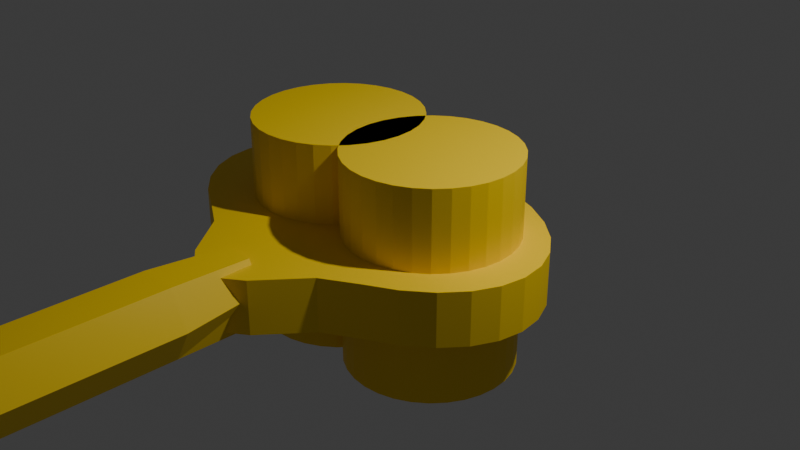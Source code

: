# Source: key.blend  (saved by Blender 4.5.90; exported with 4.5.12 LTS)
import bpy
from mathutils import Matrix  # noqa: F401  (used for matrix-valued properties, if any)

bpy.ops.wm.read_factory_settings(use_empty=True)
scene = bpy.context.scene
scene.name = 'Scene'

# ---- collections
col_collection = bpy.data.collections.new('Collection'); scene.collection.children.link(col_collection)

# ---- materials (node trees are filled in below, after node groups)
mat_material_002 = bpy.data.materials.new('Material.002')
mat_material_003 = bpy.data.materials.new('Material.003')
mat_material_001 = bpy.data.materials.new('Material.001')
mat_key = bpy.data.materials.new('key')

# ---- material node trees
mat_material_002.use_nodes = True; mat_material_002.node_tree.nodes.clear()
_N = mat_material_002.node_tree.nodes; _L = mat_material_002.node_tree.links
n0 = _N.new('ShaderNodeBsdfPrincipled'); n0.name = 'Principled BSDF'; n0.location = (-200, 100)
n0.inputs[0].default_value = (1.0, 0.6795, 0.0, 1.0)
n1 = _N.new('ShaderNodeOutputMaterial'); n1.name = 'Material Output'; n1.location = (200, 100)
_L.new(n0.outputs[0], n1.inputs[0])
n1.is_active_output = True
mat_material_003.use_nodes = True; mat_material_003.node_tree.nodes.clear()
_N = mat_material_003.node_tree.nodes; _L = mat_material_003.node_tree.links
n0 = _N.new('ShaderNodeBsdfPrincipled'); n0.name = 'Principled BSDF'; n0.location = (-200, 100)
n0.inputs[0].default_value = (1.0, 0.6795, 0.0, 1.0)
n1 = _N.new('ShaderNodeOutputMaterial'); n1.name = 'Material Output'; n1.location = (200, 100)
_L.new(n0.outputs[0], n1.inputs[0])
n1.is_active_output = True
mat_material_001.use_nodes = True; mat_material_001.node_tree.nodes.clear()
_N = mat_material_001.node_tree.nodes; _L = mat_material_001.node_tree.links
n0 = _N.new('ShaderNodeBsdfPrincipled'); n0.name = 'Principled BSDF'; n0.location = (-200, 100)
n0.inputs[0].default_value = (1.0, 0.6795, 0.0, 1.0)
n1 = _N.new('ShaderNodeOutputMaterial'); n1.name = 'Material Output'; n1.location = (200, 100)
_L.new(n0.outputs[0], n1.inputs[0])
n1.is_active_output = True
mat_key.use_nodes = True; mat_key.node_tree.nodes.clear()
_N = mat_key.node_tree.nodes; _L = mat_key.node_tree.links
n0 = _N.new('ShaderNodeBsdfPrincipled'); n0.name = 'Principled BSDF'; n0.location = (-200, 100)
n0.inputs[0].default_value = (1.0, 0.6795, 0.0, 1.0)
n1 = _N.new('ShaderNodeOutputMaterial'); n1.name = 'Material Output'; n1.location = (200, 100)
_L.new(n0.outputs[0], n1.inputs[0])
n1.is_active_output = True

# ---- world
world_world = bpy.data.worlds.new('World'); scene.world = world_world
world_world.use_nodes = True; world_world.node_tree.nodes.clear()
_N = world_world.node_tree.nodes; _L = world_world.node_tree.links
n0 = _N.new('ShaderNodeOutputWorld'); n0.name = 'World Output'; n0.location = (200, 100)
n1 = _N.new('ShaderNodeBackground'); n1.name = 'Background'; n1.location = (-200, 100)
n1.inputs[0].default_value = (0.05088, 0.05088, 0.05088, 1.0)
_L.new(n1.outputs[0], n0.inputs[0])
n0.is_active_output = True
world_world.color = (0.05088, 0.05088, 0.05088)
world_world.sun_shadow_jitter_overblur = 0.0

# ---- cameras
cam_camera = bpy.data.cameras.new('Camera')
cam_camera.clip_end = 100.0
cam_camera.ortho_scale = 7.314

# ---- lights
light_light = bpy.data.lights.new('Light', 'POINT')
light_light.energy = 1000.0
light_light.shadow_soft_size = 0.1

# ---- meshes
me_cylinder_005 = bpy.data.meshes.new('Cylinder.005')
me_cylinder_005.from_pydata([(-9.934e-09, 0.9205, -1.0), (0.0, 1.0, 1.0), (0.6595, 0.5397, -1.0), (0.866, 0.5, 1.0), (0.866, -0.5, -1.0), (0.866, -0.5, 1.0), (0.0, -1.0, -1.0), (0.0, -1.0, 1.0), (-0.866, -0.5, -1.0), (-0.866, -0.5, 1.0), (-0.6595, 0.5397, -1.0), (-0.866, 0.5, 1.0), (0.866, 0.5, 10.33), (1.742e-14, 1.0, 10.33), (0.866, -0.5, 10.33), (1.742e-14, -1.0, 10.33), (-0.866, -0.5, 10.33), (-0.866, 0.5, 10.33), (1.15, 0.6642, 11.93), (7.242e-09, 1.328, 11.93), (1.15, -0.6642, 11.93), (7.242e-09, -1.328, 11.93), (-1.15, -0.6642, 11.93), (-1.15, 0.6642, 11.93), (0.7049, 0.407, 13.5), (7.242e-09, 0.8139, 13.5), (0.7049, -0.407, 13.5), (7.242e-09, -0.8139, 13.5), (-0.7049, -0.407, 13.5), (-0.7049, 0.407, 13.5), (1.15, 0.6642, 13.5), (7.242e-09, 1.328, 13.5), (1.15, -0.6642, 13.5), (7.242e-09, -1.328, 13.5), (-1.15, -0.6642, 13.5), (-1.15, 0.6642, 13.5), (0.7049, 0.407, 17.69), (7.242e-09, 0.8139, 17.69), (0.7049, -0.407, 17.69), (7.242e-09, -0.8139, 17.69), (-0.7049, -0.407, 17.69), (-0.7049, 0.407, 17.69), (-0.0309, -0.01784, 17.87), (1.648e-09, -0.03568, 17.87), (-0.0309, 0.01784, 17.87), (-1.204e-08, 0.03568, 17.87), (0.0309, 0.01784, 17.87), (0.0309, -0.01784, 17.87)], [], [(0, 1, 3, 2), (2, 3, 5, 4), (4, 5, 7, 6), (6, 7, 9, 8), (5, 3, 12, 14), (8, 9, 11, 10), (10, 11, 1, 0), (0, 2, 4, 6, 8, 10), (13, 17, 23, 19), (11, 9, 16, 17), (3, 1, 13, 12), (7, 5, 14, 15), (1, 11, 17, 13), (9, 7, 15, 16), (19, 23, 35, 31), (16, 15, 21, 22), (14, 12, 18, 20), (17, 16, 22, 23), (15, 14, 20, 21), (12, 13, 19, 18), (29, 28, 40, 41), (22, 21, 33, 34), (20, 18, 30, 32), (23, 22, 34, 35), (21, 20, 32, 33), (18, 19, 31, 30), (25, 24, 30, 31), (24, 26, 32, 30), (26, 27, 33, 32), (27, 28, 34, 33), (28, 29, 35, 34), (29, 25, 31, 35), (39, 38, 44, 45), (27, 26, 38, 39), (24, 25, 37, 36), (25, 29, 41, 37), (28, 27, 39, 40), (26, 24, 36, 38), (42, 43, 47, 46, 45, 44), (36, 37, 43, 42), (37, 41, 47, 43), (40, 39, 45, 46), (38, 36, 42, 44), (41, 40, 46, 47)])
_uv = me_cylinder_005.uv_layers.new(name='UVMap')
_uv.uv.foreach_set('vector', [1.0, 0.5, 1.0, 1.0, 0.8333, 1.0, 0.8333, 0.5, 0.8333, 0.5, 0.8333, 1.0, 0.6667, 1.0, 0.6667, 0.5, 0.6667, 0.5, 0.6667, 1.0, 0.5, 1.0, 0.5, 0.5, 0.5, 0.5, 0.5, 1.0, 0.3333, 1.0, 0.3333, 0.5, 0.6667, 1.0, 0.8333, 1.0, 0.8333, 1.0, 0.6667, 1.0, 0.3333, 0.5, 0.3333, 1.0, 0.1667, 1.0, 0.1667, 0.5, 0.1667, 0.5, 0.1667, 1.0, -8.941e-08, 1.0, -8.941e-08, 0.5, 0.75, 0.49, 0.9578, 0.37, 0.9578, 0.13, 0.75, 0.01, 0.5422, 0.13, 0.5422, 0.37, -8.941e-08, 1.0, 0.1667, 1.0, 0.1667, 1.0, -8.941e-08, 1.0, 0.1667, 1.0, 0.3333, 1.0, 0.3333, 1.0, 0.1667, 1.0, 0.8333, 1.0, 1.0, 1.0, 1.0, 1.0, 0.8333, 1.0, 0.5, 1.0, 0.6667, 1.0, 0.6667, 1.0, 0.5, 1.0, -8.941e-08, 1.0, 0.1667, 1.0, 0.1667, 1.0, -8.941e-08, 1.0, 0.3333, 1.0, 0.5, 1.0, 0.5, 1.0, 0.3333, 1.0, -8.941e-08, 1.0, 0.1667, 1.0, 0.1667, 1.0, -8.941e-08, 1.0, 0.3333, 1.0, 0.5, 1.0, 0.5, 1.0, 0.3333, 1.0, 0.6667, 1.0, 0.8333, 1.0, 0.8333, 1.0, 0.6667, 1.0, 0.1667, 1.0, 0.3333, 1.0, 0.3333, 1.0, 0.1667, 1.0, 0.5, 1.0, 0.6667, 1.0, 0.6667, 1.0, 0.5, 1.0, 0.8333, 1.0, 1.0, 1.0, 1.0, 1.0, 0.8333, 1.0, 0.1227, 0.3235, 0.1227, 0.1765, 0.1227, 0.1765, 0.1227, 0.3235, 0.3333, 1.0, 0.5, 1.0, 0.5, 1.0, 0.3333, 1.0, 0.6667, 1.0, 0.8333, 1.0, 0.8333, 1.0, 0.6667, 1.0, 0.1667, 1.0, 0.3333, 1.0, 0.3333, 1.0, 0.1667, 1.0, 0.5, 1.0, 0.6667, 1.0, 0.6667, 1.0, 0.5, 1.0, 0.8333, 1.0, 1.0, 1.0, 1.0, 1.0, 0.8333, 1.0, 0.25, 0.397, 0.3773, 0.3235, 0.4578, 0.37, 0.25, 0.49, 0.3773, 0.3235, 0.3773, 0.1765, 0.4578, 0.13, 0.4578, 0.37, 0.3773, 0.1765, 0.25, 0.103, 0.25, 0.01, 0.4578, 0.13, 0.25, 0.103, 0.1227, 0.1765, 0.04215, 0.13, 0.25, 0.01, 0.1227, 0.1765, 0.1227, 0.3235, 0.04215, 0.37, 0.04215, 0.13, 0.1227, 0.3235, 0.25, 0.397, 0.25, 0.49, 0.04215, 0.37, 0.25, 0.103, 0.3773, 0.1765, 0.3773, 0.1765, 0.25, 0.103, 0.25, 0.103, 0.3773, 0.1765, 0.3773, 0.1765, 0.25, 0.103, 0.3773, 0.3235, 0.25, 0.397, 0.25, 0.397, 0.3773, 0.3235, 0.25, 0.397, 0.1227, 0.3235, 0.1227, 0.3235, 0.25, 0.397, 0.1227, 0.1765, 0.25, 0.103, 0.25, 0.103, 0.1227, 0.1765, 0.3773, 0.1765, 0.3773, 0.3235, 0.3773, 0.3235, 0.3773, 0.1765, 0.3773, 0.3235, 0.25, 0.397, 0.1227, 0.3235, 0.1227, 0.1765, 0.25, 0.103, 0.3773, 0.1765, 0.3773, 0.3235, 0.25, 0.397, 0.25, 0.397, 0.3773, 0.3235, 0.25, 0.397, 0.1227, 0.3235, 0.1227, 0.3235, 0.25, 0.397, 0.1227, 0.1765, 0.25, 0.103, 0.25, 0.103, 0.1227, 0.1765, 0.3773, 0.1765, 0.3773, 0.3235, 0.3773, 0.3235, 0.3773, 0.1765, 0.1227, 0.3235, 0.1227, 0.1765, 0.1227, 0.1765, 0.1227, 0.3235])
me_cylinder_005.materials.append(mat_material_002)
me_cylinder_005.update()
me_cube_001 = bpy.data.meshes.new('Cube.001')
me_cube_001.from_pydata([(-1.0, -1.0, -1.0), (-1.0, -1.0, 1.0), (-1.0, 1.0, -1.0), (-1.0, 1.0, 1.0), (1.0, -1.0, -1.0), (1.0, -1.0, 1.0), (1.0, 1.0, -1.0), (1.0, 1.0, 1.0), (-1.0, 0.3333, -1.0), (-1.0, -0.3333, -1.0), (-1.0, -0.3333, 1.0), (-1.0, 0.3333, 1.0), (1.0, -0.3333, -1.0), (1.0, 0.3333, -1.0), (1.0, 0.3333, 1.0), (1.0, -0.3333, 1.0), (-0.5882, 1.0, -1.0), (-0.5882, 1.0, 1.0), (-0.5882, -1.0, -1.0), (-0.5882, -1.0, 1.0), (-0.5882, 0.3333, 1.0), (-0.5882, -0.3333, 1.0), (-0.5882, 0.3333, -1.0), (-0.5882, -0.3333, -1.0), (-1.0, -0.5926, -1.0), (1.0, -0.5926, 1.0), (-1.0, -0.5926, 1.0), (1.0, -0.5926, -1.0), (-0.5882, -0.5926, 1.0), (-0.5882, -0.5926, -1.0), (-1.0, 0.6111, 1.0), (1.0, 0.6111, -1.0), (-1.0, 0.6111, -1.0), (1.0, 0.6111, 1.0), (-0.5882, 0.6111, -1.0), (-0.5882, 0.6111, 1.0), (0.08967, 1.0, 1.0), (0.08967, -1.0, -1.0), (0.08967, 0.3333, 1.0), (0.08967, -0.3333, 1.0), (0.08967, 1.0, -1.0), (0.08967, -1.0, 1.0), (0.08967, 0.3333, -1.0), (0.08967, -0.3333, -1.0), (0.08967, -0.5926, 1.0), (0.08967, -0.5926, -1.0), (0.08967, 0.6111, 1.0), (0.08967, 0.6111, -1.0)], [], [(32, 30, 3, 2), (40, 36, 7, 6), (27, 25, 5, 4), (18, 19, 1, 0), (45, 27, 4, 37), (28, 26, 1, 19), (35, 30, 11, 20), (47, 31, 13, 42), (42, 13, 12, 43), (31, 33, 14, 13), (13, 14, 15, 12), (24, 26, 10, 9), (32, 34, 22, 8), (38, 20, 21, 39), (46, 35, 20, 38), (24, 29, 18, 0), (2, 3, 17, 16), (9, 23, 29, 24), (39, 21, 28, 44), (0, 1, 26, 24), (21, 10, 26, 28), (43, 12, 27, 45), (12, 15, 25, 27), (2, 16, 34, 32), (6, 7, 33, 31), (40, 6, 31, 47), (17, 3, 30, 35), (8, 11, 30, 32), (7, 36, 46, 33), (23, 43, 45, 29), (15, 39, 44, 25), (4, 5, 41, 37), (25, 44, 41, 5), (33, 46, 38, 14), (14, 38, 39, 15), (22, 42, 43, 23), (34, 47, 42, 22), (22, 20, 11, 8), (23, 21, 20, 22), (23, 9, 10, 21), (19, 18, 29, 28), (45, 44, 28, 29), (41, 44, 45, 37), (47, 46, 36, 40), (47, 34, 35, 46), (17, 35, 34, 16)])
_uv = me_cube_001.uv_layers.new(name='UVMap')
_uv.uv.foreach_set('vector', [0.375, 0.2014, 0.625, 0.2014, 0.625, 0.25, 0.375, 0.25, 0.375, 0.3862, 0.625, 0.3862, 0.625, 0.5, 0.375, 0.5, 0.375, 0.6991, 0.625, 0.6991, 0.625, 0.75, 0.375, 0.75, 0.375, 0.9485, 0.625, 0.9485, 0.625, 1.0, 0.375, 1.0, 0.2612, 0.6991, 0.375, 0.6991, 0.375, 0.75, 0.2612, 0.75, 0.8235, 0.6991, 0.875, 0.6991, 0.875, 0.75, 0.8235, 0.75, 0.8235, 0.5486, 0.875, 0.5486, 0.875, 0.5833, 0.8235, 0.5833, 0.2612, 0.5486, 0.375, 0.5486, 0.375, 0.5833, 0.2612, 0.5833, 0.2612, 0.5833, 0.375, 0.5833, 0.375, 0.6667, 0.2612, 0.6667, 0.375, 0.5486, 0.625, 0.5486, 0.625, 0.5833, 0.375, 0.5833, 0.375, 0.5833, 0.625, 0.5833, 0.625, 0.6667, 0.375, 0.6667, 0.375, 0.05093, 0.625, 0.05093, 0.625, 0.08333, 0.375, 0.08333, 0.125, 0.5486, 0.1765, 0.5486, 0.1765, 0.5833, 0.125, 0.5833, 0.7388, 0.5833, 0.8235, 0.5833, 0.8235, 0.6667, 0.7388, 0.6667, 0.7388, 0.5486, 0.8235, 0.5486, 0.8235, 0.5833, 0.7388, 0.5833, 0.125, 0.6991, 0.1765, 0.6991, 0.1765, 0.75, 0.125, 0.75, 0.375, 0.25, 0.625, 0.25, 0.625, 0.3015, 0.375, 0.3015, 0.125, 0.6667, 0.1765, 0.6667, 0.1765, 0.6991, 0.125, 0.6991, 0.7388, 0.6667, 0.8235, 0.6667, 0.8235, 0.6991, 0.7388, 0.6991, 0.375, 0.0, 0.625, 0.0, 0.625, 0.05093, 0.375, 0.05093, 0.8235, 0.6667, 0.875, 0.6667, 0.875, 0.6991, 0.8235, 0.6991, 0.2612, 0.6667, 0.375, 0.6667, 0.375, 0.6991, 0.2612, 0.6991, 0.375, 0.6667, 0.625, 0.6667, 0.625, 0.6991, 0.375, 0.6991, 0.125, 0.5, 0.1765, 0.5, 0.1765, 0.5486, 0.125, 0.5486, 0.375, 0.5, 0.625, 0.5, 0.625, 0.5486, 0.375, 0.5486, 0.2612, 0.5, 0.375, 0.5, 0.375, 0.5486, 0.2612, 0.5486, 0.8235, 0.5, 0.875, 0.5, 0.875, 0.5486, 0.8235, 0.5486, 0.375, 0.1667, 0.625, 0.1667, 0.625, 0.2014, 0.375, 0.2014, 0.625, 0.5, 0.7388, 0.5, 0.7388, 0.5486, 0.625, 0.5486, 0.1765, 0.6667, 0.2612, 0.6667, 0.2612, 0.6991, 0.1765, 0.6991, 0.625, 0.6667, 0.7388, 0.6667, 0.7388, 0.6991, 0.625, 0.6991, 0.375, 0.75, 0.625, 0.75, 0.625, 0.8638, 0.375, 0.8638, 0.625, 0.6991, 0.7388, 0.6991, 0.7388, 0.75, 0.625, 0.75, 0.625, 0.5486, 0.7388, 0.5486, 0.7388, 0.5833, 0.625, 0.5833, 0.625, 0.5833, 0.7388, 0.5833, 0.7388, 0.6667, 0.625, 0.6667, 0.1765, 0.5833, 0.2612, 0.5833, 0.2612, 0.6667, 0.1765, 0.6667, 0.1765, 0.5486, 0.2612, 0.5486, 0.2612, 0.5833, 0.1765, 0.5833, 0.1765, 0.5833, 0.8235, 0.5833, 0.875, 0.5833, 0.375, 0.1667, 0.1765, 0.6667, 0.8235, 0.6667, 0.8235, 0.5833, 0.1765, 0.5833, 0.1765, 0.6667, 0.375, 0.08333, 0.875, 0.6667, 0.8235, 0.6667, 0.625, 0.9485, 0.375, 0.9485, 0.1765, 0.6991, 0.8235, 0.6991, 0.2612, 0.6991, 0.7388, 0.6991, 0.8235, 0.6991, 0.1765, 0.6991, 0.7388, 0.75, 0.7388, 0.6991, 0.2612, 0.6991, 0.2612, 0.75, 0.2612, 0.5486, 0.7388, 0.5486, 0.7388, 0.5, 0.375, 0.3862, 0.2612, 0.5486, 0.1765, 0.5486, 0.8235, 0.5486, 0.7388, 0.5486, 0.8235, 0.5, 0.8235, 0.5486, 0.1765, 0.5486, 0.1765, 0.5])
me_cube_001.materials.append(mat_material_003)
me_cube_001.update()
me_cylinder_008 = bpy.data.meshes.new('Cylinder.008')
me_cylinder_008.from_pydata([(-0.6372, 1.657, -0.2755), (-0.6372, 1.657, 0.2755), (-0.1604, 1.626, -0.2755), (-0.1604, 1.626, 0.2755), (0.2981, 1.532, -0.2755), (0.2981, 1.532, 0.2755), (0.7206, 1.381, -0.2755), (0.7206, 1.381, 0.2755), (1.091, 1.177, -0.2755), (1.091, 1.177, 0.2755), (1.395, 0.9281, -0.2755), (1.395, 0.9281, 0.2755), (1.621, 0.6445, -0.2755), (1.621, 0.6445, 0.2755), (1.76, 0.3367, -0.2755), (1.76, 0.3367, 0.2755), (1.807, 0.01662, -0.2755), (1.807, 0.01662, 0.2755), (1.76, -0.3035, -0.2755), (1.76, -0.3035, 0.2755), (1.621, -0.6112, -0.2755), (1.621, -0.6112, 0.2755), (1.395, -0.8949, -0.2755), (1.395, -0.8949, 0.2755), (1.091, -1.143, -0.2755), (1.091, -1.143, 0.2755), (0.7206, -1.348, -0.2755), (0.7206, -1.348, 0.2755), (0.2981, -1.6, -0.2755), (0.2981, -1.6, 0.2755), (-0.1604, -2.174, -0.2755), (-0.1604, -2.174, 0.2755), (-0.6372, -2.517, -0.2755), (-0.6372, -2.517, 0.2755), (-1.114, -2.174, -0.2755), (-1.114, -2.174, 0.2755), (-1.572, -1.6, -0.2755), (-1.572, -1.6, 0.2755), (-1.995, -1.348, -0.2755), (-1.995, -1.348, 0.2755), (-2.365, -1.143, -0.2755), (-2.365, -1.143, 0.2755), (-2.669, -0.8949, -0.2755), (-2.669, -0.8949, 0.2755), (-2.895, -0.6112, -0.2755), (-2.895, -0.6112, 0.2755), (-3.034, -0.3035, -0.2755), (-3.034, -0.3035, 0.2755), (-3.081, 0.01662, -0.2755), (-3.081, 0.01662, 0.2755), (-3.034, 0.3367, -0.2755), (-3.034, 0.3367, 0.2755), (-2.895, 0.6445, -0.2755), (-2.895, 0.6445, 0.2755), (-2.669, 0.9281, -0.2755), (-2.669, 0.9281, 0.2755), (-2.365, 1.177, -0.2755), (-2.365, 1.177, 0.2755), (-1.995, 1.381, -0.2755), (-1.995, 1.381, 0.2755), (-1.572, 1.532, -0.2755), (-1.572, 1.532, 0.2755), (-1.114, 1.626, -0.2755), (-1.114, 1.626, 0.2755)], [], [(0, 1, 3, 2), (2, 3, 5, 4), (4, 5, 7, 6), (6, 7, 9, 8), (8, 9, 11, 10), (10, 11, 13, 12), (12, 13, 15, 14), (14, 15, 17, 16), (16, 17, 19, 18), (18, 19, 21, 20), (20, 21, 23, 22), (22, 23, 25, 24), (24, 25, 27, 26), (26, 27, 29, 28), (28, 29, 31, 30), (30, 31, 33, 32), (32, 33, 35, 34), (34, 35, 37, 36), (36, 37, 39, 38), (38, 39, 41, 40), (40, 41, 43, 42), (42, 43, 45, 44), (44, 45, 47, 46), (46, 47, 49, 48), (48, 49, 51, 50), (50, 51, 53, 52), (52, 53, 55, 54), (54, 55, 57, 56), (56, 57, 59, 58), (58, 59, 61, 60), (3, 1, 63, 61, 59, 57, 55, 53, 51, 49, 47, 45, 43, 41, 39, 37, 35, 33, 31, 29, 27, 25, 23, 21, 19, 17, 15, 13, 11, 9, 7, 5), (60, 61, 63, 62), (62, 63, 1, 0), (0, 2, 4, 6, 8, 10, 12, 14, 16, 18, 20, 22, 24, 26, 28, 30, 32, 34, 36, 38, 40, 42, 44, 46, 48, 50, 52, 54, 56, 58, 60, 62)])
_uv = me_cylinder_008.uv_layers.new(name='UVMap')
_uv.uv.foreach_set('vector', [1.0, 0.5, 1.0, 1.0, 0.9688, 1.0, 0.9688, 0.5, 0.9688, 0.5, 0.9688, 1.0, 0.9375, 1.0, 0.9375, 0.5, 0.9375, 0.5, 0.9375, 1.0, 0.9062, 1.0, 0.9062, 0.5, 0.9062, 0.5, 0.9062, 1.0, 0.875, 1.0, 0.875, 0.5, 0.875, 0.5, 0.875, 1.0, 0.8438, 1.0, 0.8438, 0.5, 0.8438, 0.5, 0.8438, 1.0, 0.8125, 1.0, 0.8125, 0.5, 0.8125, 0.5, 0.8125, 1.0, 0.7812, 1.0, 0.7812, 0.5, 0.7812, 0.5, 0.7812, 1.0, 0.75, 1.0, 0.75, 0.5, 0.75, 0.5, 0.75, 1.0, 0.7188, 1.0, 0.7188, 0.5, 0.7188, 0.5, 0.7188, 1.0, 0.6875, 1.0, 0.6875, 0.5, 0.6875, 0.5, 0.6875, 1.0, 0.6562, 1.0, 0.6562, 0.5, 0.6562, 0.5, 0.6562, 1.0, 0.625, 1.0, 0.625, 0.5, 0.625, 0.5, 0.625, 1.0, 0.5938, 1.0, 0.5938, 0.5, 0.5938, 0.5, 0.5938, 1.0, 0.5625, 1.0, 0.5625, 0.5, 0.5625, 0.5, 0.5625, 1.0, 0.5312, 1.0, 0.5312, 0.5, 0.5312, 0.5, 0.5312, 1.0, 0.5, 1.0, 0.5, 0.5, 0.5, 0.5, 0.5, 1.0, 0.4688, 1.0, 0.4688, 0.5, 0.4688, 0.5, 0.4688, 1.0, 0.4375, 1.0, 0.4375, 0.5, 0.4375, 0.5, 0.4375, 1.0, 0.4062, 1.0, 0.4062, 0.5, 0.4062, 0.5, 0.4062, 1.0, 0.375, 1.0, 0.375, 0.5, 0.375, 0.5, 0.375, 1.0, 0.3438, 1.0, 0.3438, 0.5, 0.3438, 0.5, 0.3438, 1.0, 0.3125, 1.0, 0.3125, 0.5, 0.3125, 0.5, 0.3125, 1.0, 0.2812, 1.0, 0.2812, 0.5, 0.2812, 0.5, 0.2812, 1.0, 0.25, 1.0, 0.25, 0.5, 0.25, 0.5, 0.25, 1.0, 0.2188, 1.0, 0.2188, 0.5, 0.2188, 0.5, 0.2188, 1.0, 0.1875, 1.0, 0.1875, 0.5, 0.1875, 0.5, 0.1875, 1.0, 0.1562, 1.0, 0.1562, 0.5, 0.1562, 0.5, 0.1562, 1.0, 0.125, 1.0, 0.125, 0.5, 0.125, 0.5, 0.125, 1.0, 0.09375, 1.0, 0.09375, 0.5, 0.09375, 0.5, 0.09375, 1.0, 0.0625, 1.0, 0.0625, 0.5, 0.2968, 0.4854, 0.25, 0.49, 0.2032, 0.4854, 0.1582, 0.4717, 0.1167, 0.4496, 0.08029, 0.4197, 0.05045, 0.3833, 0.02827, 0.3418, 0.01461, 0.2968, 0.01, 0.25, 0.01461, 0.2032, 0.02827, 0.1582, 0.05045, 0.1167, 0.08029, 0.08029, 0.1167, 0.05045, 0.1582, 0.02827, 0.2032, 0.01461, 0.25, 0.01, 0.2968, 0.01461, 0.3418, 0.02827, 0.3833, 0.05045, 0.4197, 0.08029, 0.4496, 0.1167, 0.4717, 0.1582, 0.4854, 0.2032, 0.49, 0.25, 0.4854, 0.2968, 0.4717, 0.3418, 0.4496, 0.3833, 0.4197, 0.4197, 0.3833, 0.4496, 0.3418, 0.4717, 0.0625, 0.5, 0.0625, 1.0, 0.03125, 1.0, 0.03125, 0.5, 0.03125, 0.5, 0.03125, 1.0, 0.0, 1.0, 0.0, 0.5, 0.75, 0.49, 0.7968, 0.4854, 0.8418, 0.4717, 0.8833, 0.4496, 0.9197, 0.4197, 0.9496, 0.3833, 0.9717, 0.3418, 0.9854, 0.2968, 0.99, 0.25, 0.9854, 0.2032, 0.9717, 0.1582, 0.9496, 0.1167, 0.9197, 0.08029, 0.8833, 0.05045, 0.8418, 0.02827, 0.7968, 0.01461, 0.75, 0.01, 0.7032, 0.01461, 0.6582, 0.02827, 0.6167, 0.05045, 0.5803, 0.08029, 0.5504, 0.1167, 0.5283, 0.1582, 0.5146, 0.2032, 0.51, 0.25, 0.5146, 0.2968, 0.5283, 0.3418, 0.5504, 0.3833, 0.5803, 0.4197, 0.6167, 0.4496, 0.6582, 0.4717, 0.7032, 0.4854])
me_cylinder_008.materials.append(mat_material_001)
me_cylinder_008.update()
me_cylinder_009 = bpy.data.meshes.new('Cylinder.009')
me_cylinder_009.from_pydata([(0.0, 1.0, -1.0), (0.0, 1.0, 1.0), (0.1951, 0.9808, -1.0), (0.1951, 0.9808, 1.0), (0.3827, 0.9239, -1.0), (0.3827, 0.9239, 1.0), (0.5556, 0.8315, -1.0), (0.5556, 0.8315, 1.0), (0.7071, 0.7071, -1.0), (0.7071, 0.7071, 1.0), (0.8315, 0.5556, -1.0), (0.8315, 0.5556, 1.0), (0.9239, 0.3827, -1.0), (0.9239, 0.3827, 1.0), (0.9808, 0.1951, -1.0), (0.9808, 0.1951, 1.0), (1.0, 0.0, -1.0), (1.0, 0.0, 1.0), (0.9808, -0.1951, -1.0), (0.9808, -0.1951, 1.0), (0.9239, -0.3827, -1.0), (0.9239, -0.3827, 1.0), (0.8315, -0.5556, -1.0), (0.8315, -0.5556, 1.0), (0.7071, -0.7071, -1.0), (0.7071, -0.7071, 1.0), (0.5556, -0.8315, -1.0), (0.5556, -0.8315, 1.0), (0.3827, -0.9239, -1.0), (0.3827, -0.9239, 1.0), (0.1951, -0.9808, -1.0), (0.1951, -0.9808, 1.0), (0.0, -1.0, -1.0), (0.0, -1.0, 1.0), (-0.1951, -0.9808, -1.0), (-0.1951, -0.9808, 1.0), (-0.3827, -0.9239, -1.0), (-0.3827, -0.9239, 1.0), (-0.5556, -0.8315, -1.0), (-0.5556, -0.8315, 1.0), (-0.7071, -0.7071, -1.0), (-0.7071, -0.7071, 1.0), (-0.8315, -0.5556, -1.0), (-0.8315, -0.5556, 1.0), (-0.9239, -0.3827, -1.0), (-0.9239, -0.3827, 1.0), (-0.9808, -0.1951, -1.0), (-0.9808, -0.1951, 1.0), (-1.0, 0.0, -1.0), (-1.0, 0.0, 1.0), (-0.9808, 0.1951, -1.0), (-0.9808, 0.1951, 1.0), (-0.9239, 0.3827, -1.0), (-0.9239, 0.3827, 1.0), (-0.8315, 0.5556, -1.0), (-0.8315, 0.5556, 1.0), (-0.7071, 0.7071, -1.0), (-0.7071, 0.7071, 1.0), (-0.5556, 0.8315, -1.0), (-0.5556, 0.8315, 1.0), (-0.3827, 0.9239, -1.0), (-0.3827, 0.9239, 1.0), (-0.1951, 0.9808, -1.0), (-0.1951, 0.9808, 1.0), (1.518, 1.0, -1.0), (1.518, 1.0, 1.0), (1.713, 0.9808, -1.0), (1.713, 0.9808, 1.0), (1.901, 0.9239, -1.0), (1.901, 0.9239, 1.0), (2.073, 0.8315, -1.0), (2.073, 0.8315, 1.0), (2.225, 0.7071, -1.0), (2.225, 0.7071, 1.0), (2.349, 0.5556, -1.0), (2.349, 0.5556, 1.0), (2.442, 0.3827, -1.0), (2.442, 0.3827, 1.0), (2.499, 0.1951, -1.0), (2.499, 0.1951, 1.0), (2.518, 2.98e-08, -1.0), (2.518, 2.98e-08, 1.0), (2.499, -0.1951, -1.0), (2.499, -0.1951, 1.0), (2.442, -0.3827, -1.0), (2.442, -0.3827, 1.0), (2.349, -0.5556, -1.0), (2.349, -0.5556, 1.0), (2.225, -0.7071, -1.0), (2.225, -0.7071, 1.0), (2.073, -0.8315, -1.0), (2.073, -0.8315, 1.0), (1.901, -0.9239, -1.0), (1.901, -0.9239, 1.0), (1.713, -0.9808, -1.0), (1.713, -0.9808, 1.0), (1.518, -1.0, -1.0), (1.518, -1.0, 1.0), (1.323, -0.9808, -1.0), (1.323, -0.9808, 1.0), (1.135, -0.9239, -1.0), (1.135, -0.9239, 1.0), (0.9623, -0.8315, -1.0), (0.9623, -0.8315, 1.0), (0.8107, -0.7071, -1.0), (0.8107, -0.7071, 1.0), (0.6864, -0.5556, -1.0), (0.6864, -0.5556, 1.0), (0.594, -0.3827, -1.0), (0.594, -0.3827, 1.0), (0.537, -0.1951, -1.0), (0.537, -0.1951, 1.0), (0.5178, 2.98e-08, -1.0), (0.5178, 2.98e-08, 1.0), (0.537, 0.1951, -1.0), (0.537, 0.1951, 1.0), (0.594, 0.3827, -1.0), (0.594, 0.3827, 1.0), (0.6864, 0.5556, -1.0), (0.6864, 0.5556, 1.0), (0.8107, 0.7071, -1.0), (0.8107, 0.7071, 1.0), (0.9623, 0.8315, -1.0), (0.9623, 0.8315, 1.0), (1.135, 0.9239, -1.0), (1.135, 0.9239, 1.0), (1.323, 0.9808, -1.0), (1.323, 0.9808, 1.0)], [], [(0, 1, 3, 2), (2, 3, 5, 4), (4, 5, 7, 6), (6, 7, 9, 8), (8, 9, 11, 10), (10, 11, 13, 12), (12, 13, 15, 14), (14, 15, 17, 16), (16, 17, 19, 18), (18, 19, 21, 20), (20, 21, 23, 22), (22, 23, 25, 24), (24, 25, 27, 26), (26, 27, 29, 28), (28, 29, 31, 30), (30, 31, 33, 32), (32, 33, 35, 34), (34, 35, 37, 36), (36, 37, 39, 38), (38, 39, 41, 40), (40, 41, 43, 42), (42, 43, 45, 44), (44, 45, 47, 46), (46, 47, 49, 48), (48, 49, 51, 50), (50, 51, 53, 52), (52, 53, 55, 54), (54, 55, 57, 56), (56, 57, 59, 58), (58, 59, 61, 60), (3, 1, 63, 61, 59, 57, 55, 53, 51, 49, 47, 45, 43, 41, 39, 37, 35, 33, 31, 29, 27, 25, 23, 21, 19, 17, 15, 13, 11, 9, 7, 5), (60, 61, 63, 62), (62, 63, 1, 0), (0, 2, 4, 6, 8, 10, 12, 14, 16, 18, 20, 22, 24, 26, 28, 30, 32, 34, 36, 38, 40, 42, 44, 46, 48, 50, 52, 54, 56, 58, 60, 62), (64, 65, 67, 66), (66, 67, 69, 68), (68, 69, 71, 70), (70, 71, 73, 72), (72, 73, 75, 74), (74, 75, 77, 76), (76, 77, 79, 78), (78, 79, 81, 80), (80, 81, 83, 82), (82, 83, 85, 84), (84, 85, 87, 86), (86, 87, 89, 88), (88, 89, 91, 90), (90, 91, 93, 92), (92, 93, 95, 94), (94, 95, 97, 96), (96, 97, 99, 98), (98, 99, 101, 100), (100, 101, 103, 102), (102, 103, 105, 104), (104, 105, 107, 106), (106, 107, 109, 108), (108, 109, 111, 110), (110, 111, 113, 112), (112, 113, 115, 114), (114, 115, 117, 116), (116, 117, 119, 118), (118, 119, 121, 120), (120, 121, 123, 122), (122, 123, 125, 124), (67, 65, 127, 125, 123, 121, 119, 117, 115, 113, 111, 109, 107, 105, 103, 101, 99, 97, 95, 93, 91, 89, 87, 85, 83, 81, 79, 77, 75, 73, 71, 69), (124, 125, 127, 126), (126, 127, 65, 64), (64, 66, 68, 70, 72, 74, 76, 78, 80, 82, 84, 86, 88, 90, 92, 94, 96, 98, 100, 102, 104, 106, 108, 110, 112, 114, 116, 118, 120, 122, 124, 126)])
_uv = me_cylinder_009.uv_layers.new(name='UVMap')
_uv.uv.foreach_set('vector', [1.0, 0.5, 1.0, 1.0, 0.9688, 1.0, 0.9688, 0.5, 0.9688, 0.5, 0.9688, 1.0, 0.9375, 1.0, 0.9375, 0.5, 0.9375, 0.5, 0.9375, 1.0, 0.9062, 1.0, 0.9062, 0.5, 0.9062, 0.5, 0.9062, 1.0, 0.875, 1.0, 0.875, 0.5, 0.875, 0.5, 0.875, 1.0, 0.8438, 1.0, 0.8438, 0.5, 0.8438, 0.5, 0.8438, 1.0, 0.8125, 1.0, 0.8125, 0.5, 0.8125, 0.5, 0.8125, 1.0, 0.7812, 1.0, 0.7812, 0.5, 0.7812, 0.5, 0.7812, 1.0, 0.75, 1.0, 0.75, 0.5, 0.75, 0.5, 0.75, 1.0, 0.7188, 1.0, 0.7188, 0.5, 0.7188, 0.5, 0.7188, 1.0, 0.6875, 1.0, 0.6875, 0.5, 0.6875, 0.5, 0.6875, 1.0, 0.6562, 1.0, 0.6562, 0.5, 0.6562, 0.5, 0.6562, 1.0, 0.625, 1.0, 0.625, 0.5, 0.625, 0.5, 0.625, 1.0, 0.5938, 1.0, 0.5938, 0.5, 0.5938, 0.5, 0.5938, 1.0, 0.5625, 1.0, 0.5625, 0.5, 0.5625, 0.5, 0.5625, 1.0, 0.5312, 1.0, 0.5312, 0.5, 0.5312, 0.5, 0.5312, 1.0, 0.5, 1.0, 0.5, 0.5, 0.5, 0.5, 0.5, 1.0, 0.4688, 1.0, 0.4688, 0.5, 0.4688, 0.5, 0.4688, 1.0, 0.4375, 1.0, 0.4375, 0.5, 0.4375, 0.5, 0.4375, 1.0, 0.4062, 1.0, 0.4062, 0.5, 0.4062, 0.5, 0.4062, 1.0, 0.375, 1.0, 0.375, 0.5, 0.375, 0.5, 0.375, 1.0, 0.3438, 1.0, 0.3438, 0.5, 0.3438, 0.5, 0.3438, 1.0, 0.3125, 1.0, 0.3125, 0.5, 0.3125, 0.5, 0.3125, 1.0, 0.2812, 1.0, 0.2812, 0.5, 0.2812, 0.5, 0.2812, 1.0, 0.25, 1.0, 0.25, 0.5, 0.25, 0.5, 0.25, 1.0, 0.2188, 1.0, 0.2188, 0.5, 0.2188, 0.5, 0.2188, 1.0, 0.1875, 1.0, 0.1875, 0.5, 0.1875, 0.5, 0.1875, 1.0, 0.1562, 1.0, 0.1562, 0.5, 0.1562, 0.5, 0.1562, 1.0, 0.125, 1.0, 0.125, 0.5, 0.125, 0.5, 0.125, 1.0, 0.09375, 1.0, 0.09375, 0.5, 0.09375, 0.5, 0.09375, 1.0, 0.0625, 1.0, 0.0625, 0.5, 0.2968, 0.4854, 0.25, 0.49, 0.2032, 0.4854, 0.1582, 0.4717, 0.1167, 0.4496, 0.08029, 0.4197, 0.05045, 0.3833, 0.02827, 0.3418, 0.01461, 0.2968, 0.01, 0.25, 0.01461, 0.2032, 0.02827, 0.1582, 0.05045, 0.1167, 0.08029, 0.08029, 0.1167, 0.05045, 0.1582, 0.02827, 0.2032, 0.01461, 0.25, 0.01, 0.2968, 0.01461, 0.3418, 0.02827, 0.3833, 0.05045, 0.4197, 0.08029, 0.4496, 0.1167, 0.4717, 0.1582, 0.4854, 0.2032, 0.49, 0.25, 0.4854, 0.2968, 0.4717, 0.3418, 0.4496, 0.3833, 0.4197, 0.4197, 0.3833, 0.4496, 0.3418, 0.4717, 0.0625, 0.5, 0.0625, 1.0, 0.03125, 1.0, 0.03125, 0.5, 0.03125, 0.5, 0.03125, 1.0, 0.0, 1.0, 0.0, 0.5, 0.75, 0.49, 0.7968, 0.4854, 0.8418, 0.4717, 0.8833, 0.4496, 0.9197, 0.4197, 0.9496, 0.3833, 0.9717, 0.3418, 0.9854, 0.2968, 0.99, 0.25, 0.9854, 0.2032, 0.9717, 0.1582, 0.9496, 0.1167, 0.9197, 0.08029, 0.8833, 0.05045, 0.8418, 0.02827, 0.7968, 0.01461, 0.75, 0.01, 0.7032, 0.01461, 0.6582, 0.02827, 0.6167, 0.05045, 0.5803, 0.08029, 0.5504, 0.1167, 0.5283, 0.1582, 0.5146, 0.2032, 0.51, 0.25, 0.5146, 0.2968, 0.5283, 0.3418, 0.5504, 0.3833, 0.5803, 0.4197, 0.6167, 0.4496, 0.6582, 0.4717, 0.7032, 0.4854, 1.0, 0.5, 1.0, 1.0, 0.9688, 1.0, 0.9688, 0.5, 0.9688, 0.5, 0.9688, 1.0, 0.9375, 1.0, 0.9375, 0.5, 0.9375, 0.5, 0.9375, 1.0, 0.9062, 1.0, 0.9062, 0.5, 0.9062, 0.5, 0.9062, 1.0, 0.875, 1.0, 0.875, 0.5, 0.875, 0.5, 0.875, 1.0, 0.8438, 1.0, 0.8438, 0.5, 0.8438, 0.5, 0.8438, 1.0, 0.8125, 1.0, 0.8125, 0.5, 0.8125, 0.5, 0.8125, 1.0, 0.7812, 1.0, 0.7812, 0.5, 0.7812, 0.5, 0.7812, 1.0, 0.75, 1.0, 0.75, 0.5, 0.75, 0.5, 0.75, 1.0, 0.7188, 1.0, 0.7188, 0.5, 0.7188, 0.5, 0.7188, 1.0, 0.6875, 1.0, 0.6875, 0.5, 0.6875, 0.5, 0.6875, 1.0, 0.6562, 1.0, 0.6562, 0.5, 0.6562, 0.5, 0.6562, 1.0, 0.625, 1.0, 0.625, 0.5, 0.625, 0.5, 0.625, 1.0, 0.5938, 1.0, 0.5938, 0.5, 0.5938, 0.5, 0.5938, 1.0, 0.5625, 1.0, 0.5625, 0.5, 0.5625, 0.5, 0.5625, 1.0, 0.5312, 1.0, 0.5312, 0.5, 0.5312, 0.5, 0.5312, 1.0, 0.5, 1.0, 0.5, 0.5, 0.5, 0.5, 0.5, 1.0, 0.4688, 1.0, 0.4688, 0.5, 0.4688, 0.5, 0.4688, 1.0, 0.4375, 1.0, 0.4375, 0.5, 0.4375, 0.5, 0.4375, 1.0, 0.4062, 1.0, 0.4062, 0.5, 0.4062, 0.5, 0.4062, 1.0, 0.375, 1.0, 0.375, 0.5, 0.375, 0.5, 0.375, 1.0, 0.3438, 1.0, 0.3438, 0.5, 0.3438, 0.5, 0.3438, 1.0, 0.3125, 1.0, 0.3125, 0.5, 0.3125, 0.5, 0.3125, 1.0, 0.2812, 1.0, 0.2812, 0.5, 0.2812, 0.5, 0.2812, 1.0, 0.25, 1.0, 0.25, 0.5, 0.25, 0.5, 0.25, 1.0, 0.2188, 1.0, 0.2188, 0.5, 0.2188, 0.5, 0.2188, 1.0, 0.1875, 1.0, 0.1875, 0.5, 0.1875, 0.5, 0.1875, 1.0, 0.1562, 1.0, 0.1562, 0.5, 0.1562, 0.5, 0.1562, 1.0, 0.125, 1.0, 0.125, 0.5, 0.125, 0.5, 0.125, 1.0, 0.09375, 1.0, 0.09375, 0.5, 0.09375, 0.5, 0.09375, 1.0, 0.0625, 1.0, 0.0625, 0.5, 0.2968, 0.4854, 0.25, 0.49, 0.2032, 0.4854, 0.1582, 0.4717, 0.1167, 0.4496, 0.08029, 0.4197, 0.05045, 0.3833, 0.02827, 0.3418, 0.01461, 0.2968, 0.01, 0.25, 0.01461, 0.2032, 0.02827, 0.1582, 0.05045, 0.1167, 0.08029, 0.08029, 0.1167, 0.05045, 0.1582, 0.02827, 0.2032, 0.01461, 0.25, 0.01, 0.2968, 0.01461, 0.3418, 0.02827, 0.3833, 0.05045, 0.4197, 0.08029, 0.4496, 0.1167, 0.4717, 0.1582, 0.4854, 0.2032, 0.49, 0.25, 0.4854, 0.2968, 0.4717, 0.3418, 0.4496, 0.3833, 0.4197, 0.4197, 0.3833, 0.4496, 0.3418, 0.4717, 0.0625, 0.5, 0.0625, 1.0, 0.03125, 1.0, 0.03125, 0.5, 0.03125, 0.5, 0.03125, 1.0, 0.0, 1.0, 0.0, 0.5, 0.75, 0.49, 0.7968, 0.4854, 0.8418, 0.4717, 0.8833, 0.4496, 0.9197, 0.4197, 0.9496, 0.3833, 0.9717, 0.3418, 0.9854, 0.2968, 0.99, 0.25, 0.9854, 0.2032, 0.9717, 0.1582, 0.9496, 0.1167, 0.9197, 0.08029, 0.8833, 0.05045, 0.8418, 0.02827, 0.7968, 0.01461, 0.75, 0.01, 0.7032, 0.01461, 0.6582, 0.02827, 0.6167, 0.05045, 0.5803, 0.08029, 0.5504, 0.1167, 0.5283, 0.1582, 0.5146, 0.2032, 0.51, 0.25, 0.5146, 0.2968, 0.5283, 0.3418, 0.5504, 0.3833, 0.5803, 0.4197, 0.6167, 0.4496, 0.6582, 0.4717, 0.7032, 0.4854])
me_cylinder_009.materials.append(mat_key)
me_cylinder_009.update()

# ---- objects
ob_light = bpy.data.objects.new('Light', light_light)
ob_camera = bpy.data.objects.new('Camera', cam_camera)
ob_cylinder_002 = bpy.data.objects.new('Cylinder.002', me_cylinder_005)
ob_cube = bpy.data.objects.new('Cube', me_cube_001)
ob_cylinder_003 = bpy.data.objects.new('Cylinder.003', me_cylinder_008)
ob_cylinder = bpy.data.objects.new('Cylinder', me_cylinder_009)

# ---- transforms, parenting, visibility, modifiers, constraints
ob_light.location = (4.076, 1.005, 5.904)
ob_light.rotation_euler = (0.6503, 0.05522, 1.866)
ob_light.lock_rotations_4d = False
ob_light.empty_display_type = 'ARROWS'
ob_light.color = (0.0, 0.0, 0.0, 0.0)
ob_light.lineart.crease_threshold = 0.0
ob_camera.location = (7.359, -6.926, 4.958)
ob_camera.rotation_euler = (1.109, 0.0, 0.8149)
ob_camera.lock_rotations_4d = False
ob_camera.empty_display_type = 'ARROWS'
ob_camera.color = (0.0, 0.0, 0.0, 0.0)
ob_camera.display_type = 'WIRE'
ob_camera.lineart.crease_threshold = 0.0
ob_cylinder_002.location = (-0.03165, -2.375, 0.0)
ob_cylinder_002.rotation_euler = (1.571, 0.5236, 0.0)
ob_cylinder_002.scale = (0.4095, 0.4095, 0.4095)
ob_cube.location = (-0.8428, -8.739, 0.0)
ob_cube.scale = (0.7647, 0.7647, 0.06619)
ob_cylinder_003.location = (0.5204, -0.3942, 0.0)
ob_cylinder_003.scale = (0.8167, 0.8167, 1.0)
_m = ob_cylinder_003.modifiers.new('Boolean', 'BOOLEAN')
_m.object = ob_cylinder
_m.solver = 'MANIFOLD'
ob_cylinder.location = (-0.5245, -0.3247, 0.0)
ob_cylinder.scale = (0.8626, 0.8626, 1.088)
ob_cylinder.display_type = 'WIRE'
_m = ob_cylinder.modifiers.new('Boolean', 'BOOLEAN')

# ---- collection membership
col_collection.objects.link(ob_light)
col_collection.objects.link(ob_camera)
col_collection.objects.link(ob_cylinder_002)
col_collection.objects.link(ob_cube)
col_collection.objects.link(ob_cylinder_003)
col_collection.objects.link(ob_cylinder)

# ---- scene / render settings (as saved in the file)
scene.camera = ob_camera
scene.frame_start = 1; scene.frame_end = 250; scene.frame_set(1)
scene.render.engine = 'BLENDER_EEVEE_NEXT'
bpy.context.view_layer.update()

